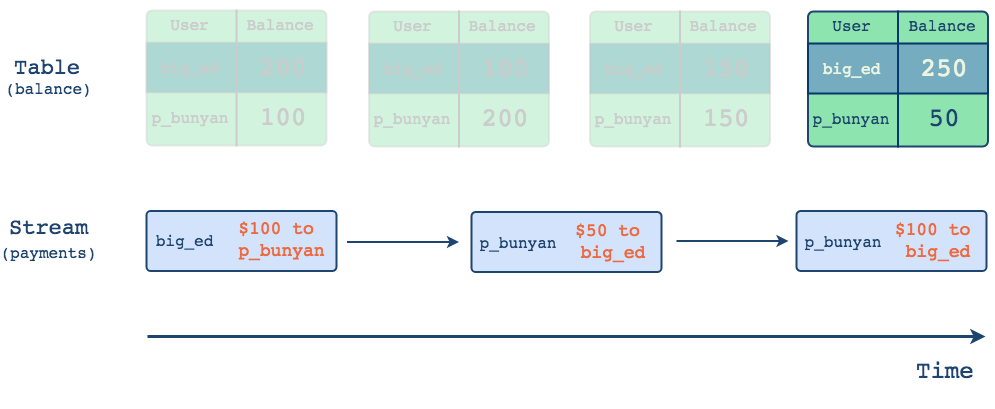

The diagram above was exported from draw.io. Its source (the exported page's mxGraphModel, read from the mxfile embedded in the PNG):
<mxGraphModel dx="786" dy="508" grid="1" gridSize="10" guides="1" tooltips="1" connect="1" arrows="1" fold="1" page="1" pageScale="1" pageWidth="1000" pageHeight="550" math="0" shadow="0">
  <root>
    <mxCell id="0" />
    <mxCell id="1" parent="0" />
    <mxCell id="2" value="" style="endArrow=classic;html=1;strokeWidth=3;strokeColor=#1E4470;" parent="1" edge="1">
      <mxGeometry width="50" height="50" relative="1" as="geometry">
        <mxPoint x="151" y="450" as="sourcePoint" />
        <mxPoint x="989" y="450" as="targetPoint" />
      </mxGeometry>
    </mxCell>
    <mxCell id="3" value="&lt;pre style=&quot;font-size: 24px&quot;&gt;&lt;font style=&quot;font-size: 24px&quot;&gt;Time&lt;/font&gt;&lt;/pre&gt;" style="text;html=1;fontColor=#1E4470;" parent="1" vertex="1">
      <mxGeometry x="918" y="440" width="58" height="30" as="geometry" />
    </mxCell>
    <mxCell id="4" value="" style="rounded=1;whiteSpace=wrap;html=1;arcSize=4;fillColor=#8EE4AF;strokeColor=#CCCCCC;strokeWidth=2;opacity=40;" parent="1" vertex="1">
      <mxGeometry x="150" y="124" width="180" height="135" as="geometry" />
    </mxCell>
    <mxCell id="5" value="&lt;pre style=&quot;font-size: 16px&quot;&gt;&lt;font color=&quot;#CCCCCC&quot;&gt;User&lt;/font&gt;&lt;/pre&gt;" style="text;html=1;strokeColor=none;fillColor=none;align=center;verticalAlign=middle;whiteSpace=wrap;rounded=0;fontSize=16;" parent="1" vertex="1">
      <mxGeometry x="173" y="128" width="40" height="20" as="geometry" />
    </mxCell>
    <mxCell id="6" value="&lt;pre&gt;&lt;font color=&quot;#CCCCCC&quot;&gt;Balance&lt;/font&gt;&lt;/pre&gt;" style="text;html=1;strokeColor=none;fillColor=none;align=center;verticalAlign=middle;whiteSpace=wrap;rounded=0;fontSize=16;" parent="1" vertex="1">
      <mxGeometry x="263" y="128" width="40" height="20" as="geometry" />
    </mxCell>
    <mxCell id="7" value="&lt;pre&gt;&lt;font color=&quot;#CCCCCC&quot;&gt;p_bunyan&lt;/font&gt;&lt;/pre&gt;" style="text;html=1;strokeColor=none;fillColor=none;align=center;verticalAlign=middle;whiteSpace=wrap;rounded=0;fontSize=16;" parent="1" vertex="1">
      <mxGeometry x="173" y="221" width="40" height="20" as="geometry" />
    </mxCell>
    <mxCell id="8" value="" style="rounded=0;whiteSpace=wrap;html=1;strokeColor=#CCCCCC;strokeWidth=2;fillColor=#75acc0;fontSize=16;opacity=40;" parent="1" vertex="1">
      <mxGeometry x="150" y="156" width="180" height="50" as="geometry" />
    </mxCell>
    <mxCell id="9" value="" style="endArrow=none;html=1;strokeWidth=2;strokeColor=#CCCCCC;" parent="1" edge="1">
      <mxGeometry width="50" height="50" relative="1" as="geometry">
        <mxPoint x="240" y="260" as="sourcePoint" />
        <mxPoint x="240" y="123" as="targetPoint" />
      </mxGeometry>
    </mxCell>
    <mxCell id="10" value="&lt;pre&gt;&lt;font color=&quot;#CCCCCC&quot;&gt;big_ed&lt;/font&gt;&lt;/pre&gt;" style="text;html=1;strokeColor=none;fillColor=none;align=center;verticalAlign=middle;whiteSpace=wrap;rounded=0;fontSize=16;" parent="1" vertex="1">
      <mxGeometry x="173" y="171" width="40" height="20" as="geometry" />
    </mxCell>
    <mxCell id="11" value="&lt;pre style=&quot;font-size: 26px&quot;&gt;&lt;font style=&quot;font-size: 26px&quot; color=&quot;#CCCCCC&quot;&gt;200&lt;/font&gt;&lt;/pre&gt;" style="text;html=1;strokeColor=none;fillColor=none;align=center;verticalAlign=middle;whiteSpace=wrap;rounded=0;fontSize=16;" parent="1" vertex="1">
      <mxGeometry x="266" y="171" width="40" height="20" as="geometry" />
    </mxCell>
    <mxCell id="12" value="&lt;pre&gt;&lt;font style=&quot;font-size: 26px&quot; color=&quot;#CCCCCC&quot;&gt;100&lt;/font&gt;&lt;/pre&gt;" style="text;html=1;strokeColor=none;fillColor=none;align=center;verticalAlign=middle;whiteSpace=wrap;rounded=0;fontSize=16;" parent="1" vertex="1">
      <mxGeometry x="266" y="221" width="40" height="20" as="geometry" />
    </mxCell>
    <mxCell id="13" value="" style="rounded=1;whiteSpace=wrap;html=1;arcSize=4;fillColor=#8EE4AF;strokeColor=#CCCCCC;strokeWidth=2;opacity=40;" parent="1" vertex="1">
      <mxGeometry x="372.5" y="125" width="180" height="135" as="geometry" />
    </mxCell>
    <mxCell id="14" value="&lt;pre style=&quot;font-size: 16px&quot;&gt;&lt;font color=&quot;#CCCCCC&quot;&gt;User&lt;/font&gt;&lt;/pre&gt;" style="text;html=1;strokeColor=none;fillColor=none;align=center;verticalAlign=middle;whiteSpace=wrap;rounded=0;fontSize=16;" parent="1" vertex="1">
      <mxGeometry x="395.5" y="129" width="40" height="20" as="geometry" />
    </mxCell>
    <mxCell id="15" value="&lt;pre&gt;&lt;font color=&quot;#CCCCCC&quot;&gt;Balance&lt;/font&gt;&lt;/pre&gt;" style="text;html=1;strokeColor=none;fillColor=none;align=center;verticalAlign=middle;whiteSpace=wrap;rounded=0;fontSize=16;" parent="1" vertex="1">
      <mxGeometry x="485.5" y="129" width="40" height="20" as="geometry" />
    </mxCell>
    <mxCell id="16" value="&lt;pre&gt;&lt;font color=&quot;#CCCCCC&quot;&gt;p_bunyan&lt;/font&gt;&lt;/pre&gt;" style="text;html=1;strokeColor=none;fillColor=none;align=center;verticalAlign=middle;whiteSpace=wrap;rounded=0;fontSize=16;" parent="1" vertex="1">
      <mxGeometry x="395.5" y="222" width="40" height="20" as="geometry" />
    </mxCell>
    <mxCell id="17" value="" style="rounded=0;whiteSpace=wrap;html=1;strokeColor=#CCCCCC;strokeWidth=2;fillColor=#75acc0;fontSize=16;opacity=40;" parent="1" vertex="1">
      <mxGeometry x="372.5" y="157" width="180" height="50" as="geometry" />
    </mxCell>
    <mxCell id="18" value="" style="endArrow=none;html=1;strokeWidth=2;strokeColor=#CCCCCC;" parent="1" edge="1">
      <mxGeometry width="50" height="50" relative="1" as="geometry">
        <mxPoint x="462.5" y="261" as="sourcePoint" />
        <mxPoint x="462.5" y="124" as="targetPoint" />
      </mxGeometry>
    </mxCell>
    <mxCell id="19" value="&lt;pre&gt;&lt;font color=&quot;#CCCCCC&quot;&gt;big_ed&lt;/font&gt;&lt;/pre&gt;" style="text;html=1;strokeColor=none;fillColor=none;align=center;verticalAlign=middle;whiteSpace=wrap;rounded=0;fontSize=16;" parent="1" vertex="1">
      <mxGeometry x="395.5" y="172" width="40" height="20" as="geometry" />
    </mxCell>
    <mxCell id="20" value="&lt;pre style=&quot;font-size: 26px&quot;&gt;&lt;font style=&quot;font-size: 26px&quot; color=&quot;#CCCCCC&quot;&gt;100&lt;/font&gt;&lt;/pre&gt;" style="text;html=1;strokeColor=none;fillColor=none;align=center;verticalAlign=middle;whiteSpace=wrap;rounded=0;fontSize=16;" parent="1" vertex="1">
      <mxGeometry x="488.5" y="172" width="40" height="20" as="geometry" />
    </mxCell>
    <mxCell id="21" value="&lt;pre&gt;&lt;font style=&quot;font-size: 26px&quot; color=&quot;#CCCCCC&quot;&gt;200&lt;/font&gt;&lt;/pre&gt;" style="text;html=1;strokeColor=none;fillColor=none;align=center;verticalAlign=middle;whiteSpace=wrap;rounded=0;fontSize=16;" parent="1" vertex="1">
      <mxGeometry x="488.5" y="222" width="40" height="20" as="geometry" />
    </mxCell>
    <mxCell id="22" value="" style="group;fillColor=none;strokeColor=none;" parent="1" vertex="1" connectable="0">
      <mxGeometry x="811.5" y="124" width="180" height="137" as="geometry" />
    </mxCell>
    <mxCell id="23" value="" style="rounded=1;whiteSpace=wrap;html=1;arcSize=4;fillColor=#8EE4AF;strokeColor=#1E4470;strokeWidth=2;" parent="22" vertex="1">
      <mxGeometry y="1" width="180" height="135" as="geometry" />
    </mxCell>
    <mxCell id="24" value="&lt;pre style=&quot;font-size: 16px&quot;&gt;&lt;font color=&quot;#1E4470&quot;&gt;User&lt;/font&gt;&lt;/pre&gt;" style="text;html=1;strokeColor=none;fillColor=none;align=center;verticalAlign=middle;whiteSpace=wrap;rounded=0;fontSize=16;" parent="22" vertex="1">
      <mxGeometry x="23" y="5" width="40" height="20" as="geometry" />
    </mxCell>
    <mxCell id="25" value="&lt;pre&gt;&lt;font color=&quot;#1E4470&quot;&gt;Balance&lt;/font&gt;&lt;/pre&gt;" style="text;html=1;strokeColor=none;fillColor=none;align=center;verticalAlign=middle;whiteSpace=wrap;rounded=0;fontSize=16;" parent="22" vertex="1">
      <mxGeometry x="114" y="5" width="40" height="20" as="geometry" />
    </mxCell>
    <mxCell id="26" value="&lt;pre&gt;&lt;font color=&quot;#1E4470&quot;&gt;p_bunyan&lt;/font&gt;&lt;/pre&gt;" style="text;html=1;strokeColor=none;fillColor=none;align=center;verticalAlign=middle;whiteSpace=wrap;rounded=0;fontSize=16;" parent="22" vertex="1">
      <mxGeometry x="23" y="98" width="40" height="20" as="geometry" />
    </mxCell>
    <mxCell id="27" value="" style="rounded=0;whiteSpace=wrap;html=1;strokeColor=#05386B;strokeWidth=2;fillColor=#75acc0;fontSize=16;" parent="22" vertex="1">
      <mxGeometry y="33" width="180" height="50" as="geometry" />
    </mxCell>
    <mxCell id="28" value="" style="endArrow=none;html=1;strokeWidth=2;strokeColor=#05386B;fontColor=#1E4470;" parent="22" edge="1">
      <mxGeometry width="50" height="50" relative="1" as="geometry">
        <mxPoint x="90" y="137" as="sourcePoint" />
        <mxPoint x="90" as="targetPoint" />
      </mxGeometry>
    </mxCell>
    <mxCell id="29" value="&lt;pre&gt;&lt;font color=&quot;#EDF5E1&quot;&gt;big_ed&lt;/font&gt;&lt;/pre&gt;" style="text;html=1;strokeColor=none;fillColor=none;align=center;verticalAlign=middle;whiteSpace=wrap;rounded=0;fontSize=16;" parent="22" vertex="1">
      <mxGeometry x="23" y="48" width="40" height="20" as="geometry" />
    </mxCell>
    <mxCell id="30" value="&lt;pre style=&quot;font-size: 26px&quot;&gt;&lt;font style=&quot;font-size: 26px&quot; color=&quot;#EDF5E1&quot;&gt;250&lt;/font&gt;&lt;/pre&gt;" style="text;html=1;strokeColor=none;fillColor=none;align=center;verticalAlign=middle;whiteSpace=wrap;rounded=0;fontSize=16;" parent="22" vertex="1">
      <mxGeometry x="116" y="48" width="40" height="20" as="geometry" />
    </mxCell>
    <mxCell id="31" value="&lt;pre&gt;&lt;font style=&quot;font-size: 26px&quot; color=&quot;#1E4470&quot;&gt;50&lt;/font&gt;&lt;/pre&gt;" style="text;html=1;strokeColor=none;fillColor=none;align=center;verticalAlign=middle;whiteSpace=wrap;rounded=0;fontSize=16;" parent="22" vertex="1">
      <mxGeometry x="116" y="98" width="40" height="20" as="geometry" />
    </mxCell>
    <mxCell id="32" value="" style="rounded=1;whiteSpace=wrap;html=1;arcSize=4;fillColor=#8EE4AF;strokeColor=#CCCCCC;strokeWidth=2;opacity=40;" parent="1" vertex="1">
      <mxGeometry x="593.5" y="125" width="180" height="135" as="geometry" />
    </mxCell>
    <mxCell id="33" value="&lt;pre style=&quot;font-size: 16px&quot;&gt;&lt;font color=&quot;#CCCCCC&quot;&gt;User&lt;/font&gt;&lt;/pre&gt;" style="text;html=1;strokeColor=none;fillColor=none;align=center;verticalAlign=middle;whiteSpace=wrap;rounded=0;fontSize=16;" parent="1" vertex="1">
      <mxGeometry x="616.5" y="129" width="40" height="20" as="geometry" />
    </mxCell>
    <mxCell id="34" value="&lt;pre&gt;&lt;font color=&quot;#CCCCCC&quot;&gt;Balance&lt;/font&gt;&lt;/pre&gt;" style="text;html=1;strokeColor=none;fillColor=none;align=center;verticalAlign=middle;whiteSpace=wrap;rounded=0;fontSize=16;" parent="1" vertex="1">
      <mxGeometry x="706.5" y="129" width="40" height="20" as="geometry" />
    </mxCell>
    <mxCell id="35" value="&lt;pre&gt;&lt;font color=&quot;#CCCCCC&quot;&gt;p_bunyan&lt;/font&gt;&lt;/pre&gt;" style="text;html=1;strokeColor=none;fillColor=none;align=center;verticalAlign=middle;whiteSpace=wrap;rounded=0;fontSize=16;" parent="1" vertex="1">
      <mxGeometry x="616.5" y="222" width="40" height="20" as="geometry" />
    </mxCell>
    <mxCell id="36" value="" style="rounded=0;whiteSpace=wrap;html=1;strokeColor=#CCCCCC;strokeWidth=2;fillColor=#75acc0;fontSize=16;opacity=40;" parent="1" vertex="1">
      <mxGeometry x="593.5" y="157" width="180" height="50" as="geometry" />
    </mxCell>
    <mxCell id="37" value="" style="endArrow=none;html=1;strokeWidth=2;strokeColor=#CCCCCC;" parent="1" edge="1">
      <mxGeometry width="50" height="50" relative="1" as="geometry">
        <mxPoint x="683.5" y="261" as="sourcePoint" />
        <mxPoint x="683.5" y="124" as="targetPoint" />
      </mxGeometry>
    </mxCell>
    <mxCell id="38" value="&lt;pre&gt;&lt;font color=&quot;#CCCCCC&quot;&gt;big_ed&lt;/font&gt;&lt;/pre&gt;" style="text;html=1;strokeColor=none;fillColor=none;align=center;verticalAlign=middle;whiteSpace=wrap;rounded=0;fontSize=16;" parent="1" vertex="1">
      <mxGeometry x="616.5" y="172" width="40" height="20" as="geometry" />
    </mxCell>
    <mxCell id="39" value="&lt;pre style=&quot;font-size: 26px&quot;&gt;&lt;font style=&quot;font-size: 26px&quot; color=&quot;#CCCCCC&quot;&gt;150&lt;/font&gt;&lt;/pre&gt;" style="text;html=1;strokeColor=none;fillColor=none;align=center;verticalAlign=middle;whiteSpace=wrap;rounded=0;fontSize=16;" parent="1" vertex="1">
      <mxGeometry x="709.5" y="172" width="40" height="20" as="geometry" />
    </mxCell>
    <mxCell id="40" value="&lt;pre&gt;&lt;font style=&quot;font-size: 26px&quot; color=&quot;#CCCCCC&quot;&gt;150&lt;/font&gt;&lt;/pre&gt;" style="text;html=1;strokeColor=none;fillColor=none;align=center;verticalAlign=middle;whiteSpace=wrap;rounded=0;fontSize=16;" parent="1" vertex="1">
      <mxGeometry x="709.5" y="222" width="40" height="20" as="geometry" />
    </mxCell>
    <mxCell id="IJfhHYg0X1AFO8PUp95a-49" value="" style="group" parent="1" vertex="1" connectable="0">
      <mxGeometry x="150" y="324.5" width="190" height="60" as="geometry" />
    </mxCell>
    <mxCell id="IJfhHYg0X1AFO8PUp95a-50" value="&lt;p style=&quot;line-height: 120%&quot;&gt;&lt;br&gt;&lt;/p&gt;&lt;p&gt;&lt;/p&gt;" style="rounded=1;whiteSpace=wrap;html=1;shadow=0;strokeColor=#1E4470;strokeWidth=2;fillColor=#D3E3FC;fontSize=16;fontColor=#EDF5E1;arcSize=7;" parent="IJfhHYg0X1AFO8PUp95a-49" vertex="1">
      <mxGeometry width="190" height="60" as="geometry" />
    </mxCell>
    <mxCell id="IJfhHYg0X1AFO8PUp95a-51" value="&lt;pre&gt;&lt;font color=&quot;#1E4470&quot;&gt;big_ed&lt;/font&gt;&lt;/pre&gt;" style="text;html=1;strokeColor=none;fillColor=none;align=center;verticalAlign=middle;whiteSpace=wrap;rounded=0;shadow=0;fontSize=16;fontColor=#2B4448;" parent="IJfhHYg0X1AFO8PUp95a-49" vertex="1">
      <mxGeometry x="18" y="20" width="40" height="20" as="geometry" />
    </mxCell>
    <mxCell id="IJfhHYg0X1AFO8PUp95a-52" value="&lt;pre style=&quot;font-size: 18px&quot;&gt;&lt;font style=&quot;font-size: 18px ; line-height: 50%&quot; color=&quot;#ED6A40&quot;&gt;$100 to&lt;br style=&quot;font-size: 18px&quot;&gt;&amp;nbsp;p_bunyan&lt;/font&gt;&lt;/pre&gt;" style="text;html=1;strokeColor=none;fillColor=none;align=center;verticalAlign=middle;whiteSpace=wrap;rounded=0;shadow=0;fontSize=18;fontColor=#2B4448;" parent="IJfhHYg0X1AFO8PUp95a-49" vertex="1">
      <mxGeometry x="99" y="19" width="60" height="20" as="geometry" />
    </mxCell>
    <mxCell id="IJfhHYg0X1AFO8PUp95a-53" value="" style="group" parent="1" vertex="1" connectable="0">
      <mxGeometry x="475" y="325.5" width="190" height="60" as="geometry" />
    </mxCell>
    <mxCell id="IJfhHYg0X1AFO8PUp95a-54" value="&lt;p style=&quot;line-height: 120%&quot;&gt;&lt;br&gt;&lt;/p&gt;&lt;p&gt;&lt;/p&gt;" style="rounded=1;whiteSpace=wrap;html=1;shadow=0;strokeColor=#1E4470;strokeWidth=2;fillColor=#D3E3FC;fontSize=16;fontColor=#EDF5E1;arcSize=7;" parent="IJfhHYg0X1AFO8PUp95a-53" vertex="1">
      <mxGeometry width="190" height="60" as="geometry" />
    </mxCell>
    <mxCell id="IJfhHYg0X1AFO8PUp95a-55" value="&lt;pre&gt;&lt;font color=&quot;#1E4470&quot;&gt;p_bunyan&lt;/font&gt;&lt;/pre&gt;" style="text;html=1;strokeColor=none;fillColor=none;align=center;verticalAlign=middle;whiteSpace=wrap;rounded=0;shadow=0;fontSize=16;fontColor=#2B4448;" parent="IJfhHYg0X1AFO8PUp95a-53" vertex="1">
      <mxGeometry x="26" y="21" width="40" height="20" as="geometry" />
    </mxCell>
    <mxCell id="IJfhHYg0X1AFO8PUp95a-56" value="&lt;pre style=&quot;font-size: 18px&quot;&gt;&lt;font style=&quot;font-size: 18px ; line-height: 50%&quot; color=&quot;#ED6A40&quot;&gt;$50 to&lt;br style=&quot;font-size: 18px&quot;&gt;&amp;nbsp;big_ed&lt;/font&gt;&lt;/pre&gt;" style="text;html=1;strokeColor=none;fillColor=none;align=center;verticalAlign=middle;whiteSpace=wrap;rounded=0;shadow=0;fontSize=18;fontColor=#2B4448;" parent="IJfhHYg0X1AFO8PUp95a-53" vertex="1">
      <mxGeometry x="106" y="20" width="60" height="20" as="geometry" />
    </mxCell>
    <mxCell id="IJfhHYg0X1AFO8PUp95a-57" value="" style="group" parent="1" vertex="1" connectable="0">
      <mxGeometry x="800" y="324.5" width="190" height="60" as="geometry" />
    </mxCell>
    <mxCell id="IJfhHYg0X1AFO8PUp95a-58" value="&lt;p style=&quot;line-height: 120%&quot;&gt;&lt;br&gt;&lt;/p&gt;&lt;p&gt;&lt;/p&gt;" style="rounded=1;whiteSpace=wrap;html=1;shadow=0;strokeColor=#1E4470;strokeWidth=2;fillColor=#D3E3FC;fontSize=16;fontColor=#EDF5E1;arcSize=7;" parent="IJfhHYg0X1AFO8PUp95a-57" vertex="1">
      <mxGeometry width="190" height="60" as="geometry" />
    </mxCell>
    <mxCell id="IJfhHYg0X1AFO8PUp95a-59" value="&lt;pre&gt;&lt;font color=&quot;#1E4470&quot;&gt;p_bunyan&lt;/font&gt;&lt;/pre&gt;" style="text;html=1;strokeColor=none;fillColor=none;align=center;verticalAlign=middle;whiteSpace=wrap;rounded=0;shadow=0;fontSize=16;fontColor=#2B4448;" parent="IJfhHYg0X1AFO8PUp95a-57" vertex="1">
      <mxGeometry x="26" y="21" width="40" height="20" as="geometry" />
    </mxCell>
    <mxCell id="IJfhHYg0X1AFO8PUp95a-60" value="&lt;pre style=&quot;font-size: 18px&quot;&gt;&lt;font style=&quot;font-size: 18px ; line-height: 50%&quot; color=&quot;#ED6A40&quot;&gt;$100 to&lt;br style=&quot;font-size: 18px&quot;&gt;&amp;nbsp;big_ed&lt;/font&gt;&lt;/pre&gt;" style="text;html=1;strokeColor=none;fillColor=none;align=center;verticalAlign=middle;whiteSpace=wrap;rounded=0;shadow=0;fontSize=18;fontColor=#2B4448;" parent="IJfhHYg0X1AFO8PUp95a-57" vertex="1">
      <mxGeometry x="106" y="20" width="60" height="20" as="geometry" />
    </mxCell>
    <mxCell id="IJfhHYg0X1AFO8PUp95a-61" value="" style="endArrow=classic;html=1;strokeColor=#1E4470;strokeWidth=2;fontSize=18;fontColor=#2B4448;" parent="1" edge="1">
      <mxGeometry width="50" height="50" relative="1" as="geometry">
        <mxPoint x="350.5" y="355.5" as="sourcePoint" />
        <mxPoint x="462.5" y="355.5" as="targetPoint" />
      </mxGeometry>
    </mxCell>
    <mxCell id="IJfhHYg0X1AFO8PUp95a-62" value="" style="endArrow=classic;html=1;strokeColor=#1E4470;strokeWidth=2;fontSize=18;fontColor=#2B4448;" parent="1" edge="1">
      <mxGeometry width="50" height="50" relative="1" as="geometry">
        <mxPoint x="680" y="354.5" as="sourcePoint" />
        <mxPoint x="792" y="354.5" as="targetPoint" />
      </mxGeometry>
    </mxCell>
    <mxCell id="IJfhHYg0X1AFO8PUp95a-66" value="&lt;pre style=&quot;font-size: 22px&quot;&gt;&lt;font style=&quot;font-size: 22px&quot;&gt;Table&lt;/font&gt;&lt;/pre&gt;" style="text;html=1;resizable=0;points=[];autosize=1;align=left;verticalAlign=top;spacingTop=-4;fontColor=#1E4470;" parent="1" vertex="1">
      <mxGeometry x="16" y="144" width="80" height="60" as="geometry" />
    </mxCell>
    <mxCell id="IJfhHYg0X1AFO8PUp95a-68" value="&lt;pre style=&quot;font-size: 22px&quot;&gt;Stream&lt;/pre&gt;" style="text;html=1;resizable=0;points=[];autosize=1;align=left;verticalAlign=top;spacingTop=-4;fontColor=#1E4470;" parent="1" vertex="1">
      <mxGeometry x="11" y="303.5" width="90" height="60" as="geometry" />
    </mxCell>
    <mxCell id="IJfhHYg0X1AFO8PUp95a-67" value="&lt;pre style=&quot;font-size: 16px&quot;&gt;(balance)&lt;/pre&gt;" style="text;html=1;strokeColor=none;fillColor=none;align=center;verticalAlign=middle;whiteSpace=wrap;rounded=0;fontColor=#1E4470;" parent="1" vertex="1">
      <mxGeometry x="32" y="192" width="40" height="20" as="geometry" />
    </mxCell>
    <mxCell id="IJfhHYg0X1AFO8PUp95a-70" value="&lt;pre style=&quot;font-size: 16px&quot;&gt;(payments)&lt;/pre&gt;" style="text;html=1;strokeColor=none;fillColor=none;align=center;verticalAlign=middle;whiteSpace=wrap;rounded=0;fontColor=#1E4470;" parent="1" vertex="1">
      <mxGeometry x="32" y="356.5" width="40" height="20" as="geometry" />
    </mxCell>
  </root>
</mxGraphModel>